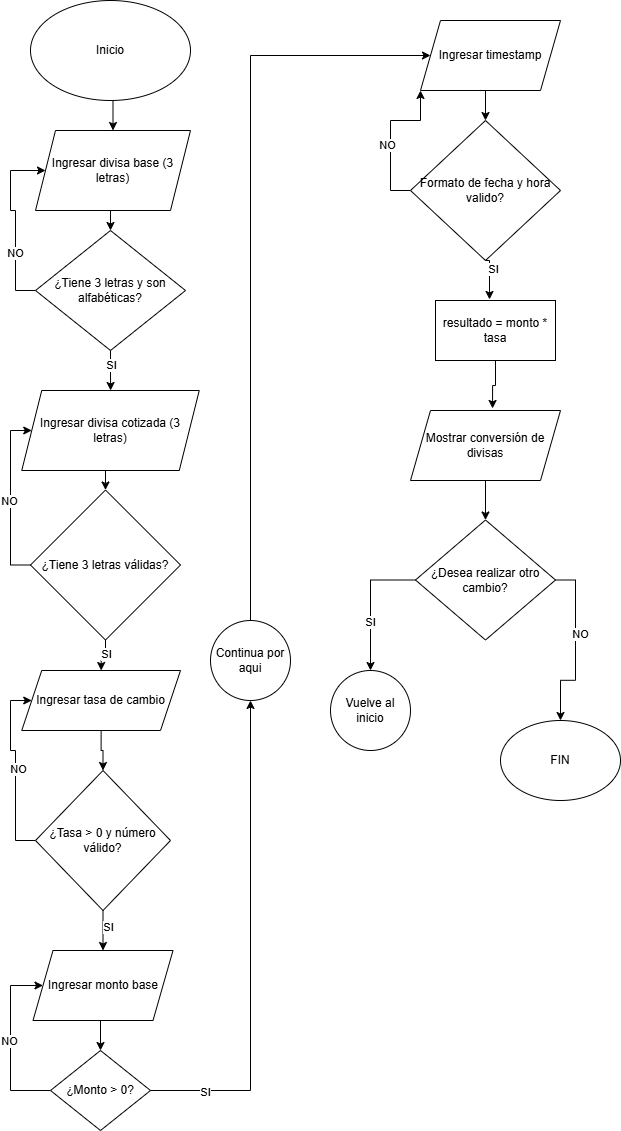

The diagram above was exported from draw.io. Its source (the exported page's mxGraphModel, read from the mxfile embedded in the PNG):
<mxGraphModel dx="1426" dy="785" grid="1" gridSize="10" guides="1" tooltips="1" connect="1" arrows="1" fold="1" page="1" pageScale="1" pageWidth="827" pageHeight="1169" math="0" shadow="0">
  <root>
    <mxCell id="0" />
    <mxCell id="1" parent="0" />
    <mxCell id="rd6q0llMHMNNI9XYAvUn-6" edge="1" parent="1" source="rd6q0llMHMNNI9XYAvUn-1" style="edgeStyle=orthogonalEdgeStyle;rounded=0;orthogonalLoop=1;jettySize=auto;html=1;exitX=0.5;exitY=1;exitDx=0;exitDy=0;entryX=0.5;entryY=0;entryDx=0;entryDy=0;" target="rd6q0llMHMNNI9XYAvUn-5">
      <mxGeometry relative="1" as="geometry" />
    </mxCell>
    <mxCell id="rd6q0llMHMNNI9XYAvUn-1" parent="1" style="ellipse;whiteSpace=wrap;html=1;" value="Inicio" vertex="1">
      <mxGeometry height="100" width="160" x="220" y="20" as="geometry" />
    </mxCell>
    <mxCell id="rd6q0llMHMNNI9XYAvUn-8" edge="1" parent="1" source="rd6q0llMHMNNI9XYAvUn-2" style="edgeStyle=orthogonalEdgeStyle;rounded=0;orthogonalLoop=1;jettySize=auto;html=1;exitX=0;exitY=0.5;exitDx=0;exitDy=0;entryX=0;entryY=0.5;entryDx=0;entryDy=0;" target="rd6q0llMHMNNI9XYAvUn-5">
      <mxGeometry relative="1" as="geometry">
        <Array as="points">
          <mxPoint x="205" y="310" />
          <mxPoint x="205" y="230" />
          <mxPoint x="200" y="230" />
          <mxPoint x="200" y="190" />
        </Array>
      </mxGeometry>
    </mxCell>
    <mxCell id="rd6q0llMHMNNI9XYAvUn-9" connectable="0" parent="rd6q0llMHMNNI9XYAvUn-8" style="edgeLabel;html=1;align=center;verticalAlign=middle;resizable=0;points=[];" value="NO" vertex="1">
      <mxGeometry relative="1" x="-0.3556" y="1" as="geometry">
        <mxPoint as="offset" />
      </mxGeometry>
    </mxCell>
    <mxCell id="rd6q0llMHMNNI9XYAvUn-11" edge="1" parent="1" source="rd6q0llMHMNNI9XYAvUn-2" style="edgeStyle=orthogonalEdgeStyle;rounded=0;orthogonalLoop=1;jettySize=auto;html=1;exitX=0.5;exitY=1;exitDx=0;exitDy=0;" target="rd6q0llMHMNNI9XYAvUn-10">
      <mxGeometry relative="1" as="geometry" />
    </mxCell>
    <mxCell id="rd6q0llMHMNNI9XYAvUn-14" connectable="0" parent="rd6q0llMHMNNI9XYAvUn-11" style="edgeLabel;html=1;align=center;verticalAlign=middle;resizable=0;points=[];" value="SI" vertex="1">
      <mxGeometry relative="1" x="-0.3017" as="geometry">
        <mxPoint as="offset" />
      </mxGeometry>
    </mxCell>
    <mxCell id="rd6q0llMHMNNI9XYAvUn-2" parent="1" style="rhombus;whiteSpace=wrap;html=1;" value="¿Tiene 3 letras y son alfabéticas?" vertex="1">
      <mxGeometry height="120" width="150" x="225" y="250" as="geometry" />
    </mxCell>
    <mxCell id="rd6q0llMHMNNI9XYAvUn-7" edge="1" parent="1" source="rd6q0llMHMNNI9XYAvUn-5" style="edgeStyle=orthogonalEdgeStyle;rounded=0;orthogonalLoop=1;jettySize=auto;html=1;exitX=0.5;exitY=1;exitDx=0;exitDy=0;entryX=0.5;entryY=0;entryDx=0;entryDy=0;" target="rd6q0llMHMNNI9XYAvUn-2">
      <mxGeometry relative="1" as="geometry" />
    </mxCell>
    <mxCell id="rd6q0llMHMNNI9XYAvUn-5" parent="1" style="shape=parallelogram;perimeter=parallelogramPerimeter;whiteSpace=wrap;html=1;fixedSize=1;" value="Ingresar divisa base (3 letras)" vertex="1">
      <mxGeometry height="80" width="155" x="225" y="150" as="geometry" />
    </mxCell>
    <mxCell id="rd6q0llMHMNNI9XYAvUn-19" edge="1" parent="1" source="rd6q0llMHMNNI9XYAvUn-10" style="edgeStyle=orthogonalEdgeStyle;rounded=0;orthogonalLoop=1;jettySize=auto;html=1;exitX=0.5;exitY=1;exitDx=0;exitDy=0;entryX=0.5;entryY=0;entryDx=0;entryDy=0;" target="rd6q0llMHMNNI9XYAvUn-18">
      <mxGeometry relative="1" as="geometry" />
    </mxCell>
    <mxCell id="rd6q0llMHMNNI9XYAvUn-10" parent="1" style="shape=parallelogram;perimeter=parallelogramPerimeter;whiteSpace=wrap;html=1;fixedSize=1;" value="Ingresar divisa cotizada (3 letras)" vertex="1">
      <mxGeometry height="80" width="177.5" x="211.25" y="410" as="geometry" />
    </mxCell>
    <mxCell id="rd6q0llMHMNNI9XYAvUn-28" edge="1" parent="1" source="rd6q0llMHMNNI9XYAvUn-15" style="edgeStyle=orthogonalEdgeStyle;rounded=0;orthogonalLoop=1;jettySize=auto;html=1;exitX=0.5;exitY=1;exitDx=0;exitDy=0;entryX=0.5;entryY=0;entryDx=0;entryDy=0;" target="rd6q0llMHMNNI9XYAvUn-27">
      <mxGeometry relative="1" as="geometry" />
    </mxCell>
    <mxCell id="rd6q0llMHMNNI9XYAvUn-15" parent="1" style="shape=parallelogram;perimeter=parallelogramPerimeter;whiteSpace=wrap;html=1;fixedSize=1;" value="Ingresar tasa de cambio" vertex="1">
      <mxGeometry height="60" width="158.75" x="211.25" y="690" as="geometry" />
    </mxCell>
    <mxCell id="rd6q0llMHMNNI9XYAvUn-20" edge="1" parent="1" source="rd6q0llMHMNNI9XYAvUn-18" style="edgeStyle=orthogonalEdgeStyle;rounded=0;orthogonalLoop=1;jettySize=auto;html=1;exitX=0;exitY=0.5;exitDx=0;exitDy=0;entryX=0;entryY=0.5;entryDx=0;entryDy=0;" target="rd6q0llMHMNNI9XYAvUn-10">
      <mxGeometry relative="1" as="geometry">
        <Array as="points">
          <mxPoint x="200" y="585" />
          <mxPoint x="200" y="450" />
        </Array>
      </mxGeometry>
    </mxCell>
    <mxCell id="rd6q0llMHMNNI9XYAvUn-21" connectable="0" parent="rd6q0llMHMNNI9XYAvUn-20" style="edgeLabel;html=1;align=center;verticalAlign=middle;resizable=0;points=[];" value="NO" vertex="1">
      <mxGeometry relative="1" x="-0.0384" y="2" as="geometry">
        <mxPoint y="1" as="offset" />
      </mxGeometry>
    </mxCell>
    <mxCell id="rd6q0llMHMNNI9XYAvUn-25" edge="1" parent="1" source="rd6q0llMHMNNI9XYAvUn-18" style="edgeStyle=orthogonalEdgeStyle;rounded=0;orthogonalLoop=1;jettySize=auto;html=1;exitX=0.5;exitY=1;exitDx=0;exitDy=0;" target="rd6q0llMHMNNI9XYAvUn-15">
      <mxGeometry relative="1" as="geometry" />
    </mxCell>
    <mxCell id="rd6q0llMHMNNI9XYAvUn-26" connectable="0" parent="rd6q0llMHMNNI9XYAvUn-25" style="edgeLabel;html=1;align=center;verticalAlign=middle;resizable=0;points=[];" value="SI" vertex="1">
      <mxGeometry relative="1" x="-0.2241" as="geometry">
        <mxPoint as="offset" />
      </mxGeometry>
    </mxCell>
    <mxCell id="rd6q0llMHMNNI9XYAvUn-18" parent="1" style="rhombus;whiteSpace=wrap;html=1;" value="¿Tiene 3 letras válidas?" vertex="1">
      <mxGeometry height="150" width="150" x="220" y="509.5" as="geometry" />
    </mxCell>
    <mxCell id="rd6q0llMHMNNI9XYAvUn-29" edge="1" parent="1" source="rd6q0llMHMNNI9XYAvUn-27" style="edgeStyle=orthogonalEdgeStyle;rounded=0;orthogonalLoop=1;jettySize=auto;html=1;exitX=0;exitY=0.5;exitDx=0;exitDy=0;entryX=0;entryY=0.5;entryDx=0;entryDy=0;" target="rd6q0llMHMNNI9XYAvUn-15">
      <mxGeometry relative="1" as="geometry">
        <Array as="points">
          <mxPoint x="205" y="860" />
          <mxPoint x="205" y="770" />
          <mxPoint x="200" y="770" />
          <mxPoint x="200" y="720" />
        </Array>
      </mxGeometry>
    </mxCell>
    <mxCell id="rd6q0llMHMNNI9XYAvUn-30" connectable="0" parent="rd6q0llMHMNNI9XYAvUn-29" style="edgeLabel;html=1;align=center;verticalAlign=middle;resizable=0;points=[];" value="NO" vertex="1">
      <mxGeometry relative="1" x="-0.0121" y="-2" as="geometry">
        <mxPoint as="offset" />
      </mxGeometry>
    </mxCell>
    <mxCell id="rd6q0llMHMNNI9XYAvUn-32" edge="1" parent="1" source="rd6q0llMHMNNI9XYAvUn-27" style="edgeStyle=orthogonalEdgeStyle;rounded=0;orthogonalLoop=1;jettySize=auto;html=1;exitX=0.5;exitY=1;exitDx=0;exitDy=0;" target="rd6q0llMHMNNI9XYAvUn-31">
      <mxGeometry relative="1" as="geometry" />
    </mxCell>
    <mxCell id="rd6q0llMHMNNI9XYAvUn-33" connectable="0" parent="rd6q0llMHMNNI9XYAvUn-32" style="edgeLabel;html=1;align=center;verticalAlign=middle;resizable=0;points=[];" value="SI" vertex="1">
      <mxGeometry relative="1" x="-0.2" y="5" as="geometry">
        <mxPoint as="offset" />
      </mxGeometry>
    </mxCell>
    <mxCell id="rd6q0llMHMNNI9XYAvUn-27" parent="1" style="rhombus;whiteSpace=wrap;html=1;" value="¿Tasa &amp;gt; 0 y número válido?" vertex="1">
      <mxGeometry height="140" width="135" x="225" y="790" as="geometry" />
    </mxCell>
    <mxCell id="rd6q0llMHMNNI9XYAvUn-35" edge="1" parent="1" source="rd6q0llMHMNNI9XYAvUn-31" style="edgeStyle=orthogonalEdgeStyle;rounded=0;orthogonalLoop=1;jettySize=auto;html=1;exitX=0.5;exitY=1;exitDx=0;exitDy=0;entryX=0.5;entryY=0;entryDx=0;entryDy=0;" target="rd6q0llMHMNNI9XYAvUn-34">
      <mxGeometry relative="1" as="geometry" />
    </mxCell>
    <mxCell id="rd6q0llMHMNNI9XYAvUn-31" parent="1" style="shape=parallelogram;perimeter=parallelogramPerimeter;whiteSpace=wrap;html=1;fixedSize=1;" value="Ingresar monto base" vertex="1">
      <mxGeometry height="70" width="140" x="222.5" y="970" as="geometry" />
    </mxCell>
    <mxCell id="rd6q0llMHMNNI9XYAvUn-37" edge="1" parent="1" source="rd6q0llMHMNNI9XYAvUn-34" style="edgeStyle=orthogonalEdgeStyle;rounded=0;orthogonalLoop=1;jettySize=auto;html=1;exitX=0;exitY=0.5;exitDx=0;exitDy=0;entryX=0;entryY=0.5;entryDx=0;entryDy=0;" target="rd6q0llMHMNNI9XYAvUn-31">
      <mxGeometry relative="1" as="geometry">
        <Array as="points">
          <mxPoint x="200" y="1110" />
          <mxPoint x="200" y="1005" />
        </Array>
      </mxGeometry>
    </mxCell>
    <mxCell id="rd6q0llMHMNNI9XYAvUn-38" connectable="0" parent="rd6q0llMHMNNI9XYAvUn-37" style="edgeLabel;html=1;align=center;verticalAlign=middle;resizable=0;points=[];" value="NO" vertex="1">
      <mxGeometry relative="1" x="0.0141" y="2" as="geometry">
        <mxPoint as="offset" />
      </mxGeometry>
    </mxCell>
    <mxCell id="rd6q0llMHMNNI9XYAvUn-40" edge="1" parent="1" source="rd6q0llMHMNNI9XYAvUn-34" style="edgeStyle=orthogonalEdgeStyle;rounded=0;orthogonalLoop=1;jettySize=auto;html=1;exitX=1;exitY=0.5;exitDx=0;exitDy=0;entryX=0.5;entryY=1;entryDx=0;entryDy=0;" target="rd6q0llMHMNNI9XYAvUn-39">
      <mxGeometry relative="1" as="geometry" />
    </mxCell>
    <mxCell id="rd6q0llMHMNNI9XYAvUn-42" connectable="0" parent="rd6q0llMHMNNI9XYAvUn-40" style="edgeLabel;html=1;align=center;verticalAlign=middle;resizable=0;points=[];" value="SI" vertex="1">
      <mxGeometry relative="1" x="-0.7796" y="-1" as="geometry">
        <mxPoint as="offset" />
      </mxGeometry>
    </mxCell>
    <mxCell id="rd6q0llMHMNNI9XYAvUn-34" parent="1" style="rhombus;whiteSpace=wrap;html=1;" value="¿Monto &amp;gt; 0?" vertex="1">
      <mxGeometry height="80" width="100" x="240" y="1070" as="geometry" />
    </mxCell>
    <mxCell id="rd6q0llMHMNNI9XYAvUn-44" edge="1" parent="1" source="rd6q0llMHMNNI9XYAvUn-39" style="edgeStyle=orthogonalEdgeStyle;rounded=0;orthogonalLoop=1;jettySize=auto;html=1;exitX=0.5;exitY=0;exitDx=0;exitDy=0;entryX=0;entryY=0.5;entryDx=0;entryDy=0;" target="rd6q0llMHMNNI9XYAvUn-43">
      <mxGeometry relative="1" as="geometry">
        <Array as="points">
          <mxPoint x="440" y="75" />
        </Array>
      </mxGeometry>
    </mxCell>
    <mxCell id="rd6q0llMHMNNI9XYAvUn-39" parent="1" style="ellipse;whiteSpace=wrap;html=1;aspect=fixed;" value="Continua por aqui" vertex="1">
      <mxGeometry height="80" width="80" x="400" y="640" as="geometry" />
    </mxCell>
    <mxCell id="rd6q0llMHMNNI9XYAvUn-46" edge="1" parent="1" source="rd6q0llMHMNNI9XYAvUn-43" style="edgeStyle=orthogonalEdgeStyle;rounded=0;orthogonalLoop=1;jettySize=auto;html=1;exitX=0.5;exitY=1;exitDx=0;exitDy=0;entryX=0.5;entryY=0;entryDx=0;entryDy=0;" target="rd6q0llMHMNNI9XYAvUn-45">
      <mxGeometry relative="1" as="geometry" />
    </mxCell>
    <mxCell id="rd6q0llMHMNNI9XYAvUn-43" parent="1" style="shape=parallelogram;perimeter=parallelogramPerimeter;whiteSpace=wrap;html=1;fixedSize=1;" value="Ingresar timestamp" vertex="1">
      <mxGeometry height="70" width="140" x="610" y="40" as="geometry" />
    </mxCell>
    <mxCell id="rd6q0llMHMNNI9XYAvUn-49" edge="1" parent="1" source="rd6q0llMHMNNI9XYAvUn-45" style="edgeStyle=orthogonalEdgeStyle;rounded=0;orthogonalLoop=1;jettySize=auto;html=1;exitX=0;exitY=0.5;exitDx=0;exitDy=0;entryX=0;entryY=1;entryDx=0;entryDy=0;" target="rd6q0llMHMNNI9XYAvUn-43">
      <mxGeometry relative="1" as="geometry">
        <Array as="points">
          <mxPoint x="580" y="210" />
          <mxPoint x="580" y="140" />
          <mxPoint x="610" y="140" />
        </Array>
      </mxGeometry>
    </mxCell>
    <mxCell id="rd6q0llMHMNNI9XYAvUn-50" connectable="0" parent="rd6q0llMHMNNI9XYAvUn-49" style="edgeLabel;html=1;align=center;verticalAlign=middle;resizable=0;points=[];" value="NO" vertex="1">
      <mxGeometry relative="1" x="-0.12" y="4" as="geometry">
        <mxPoint as="offset" />
      </mxGeometry>
    </mxCell>
    <mxCell id="rd6q0llMHMNNI9XYAvUn-45" parent="1" style="rhombus;whiteSpace=wrap;html=1;" value="Formato de fecha y hora valido?" vertex="1">
      <mxGeometry height="140" width="150" x="600" y="140" as="geometry" />
    </mxCell>
    <mxCell id="rd6q0llMHMNNI9XYAvUn-51" parent="1" style="rounded=0;whiteSpace=wrap;html=1;" value="resultado = monto * tasa" vertex="1">
      <mxGeometry height="60" width="120" x="625" y="320" as="geometry" />
    </mxCell>
    <mxCell id="rd6q0llMHMNNI9XYAvUn-52" edge="1" parent="1" source="rd6q0llMHMNNI9XYAvUn-45" style="edgeStyle=orthogonalEdgeStyle;rounded=0;orthogonalLoop=1;jettySize=auto;html=1;exitX=0.5;exitY=1;exitDx=0;exitDy=0;entryX=0.45;entryY=-0.017;entryDx=0;entryDy=0;entryPerimeter=0;" target="rd6q0llMHMNNI9XYAvUn-51">
      <mxGeometry relative="1" as="geometry" />
    </mxCell>
    <mxCell id="rd6q0llMHMNNI9XYAvUn-54" connectable="0" parent="rd6q0llMHMNNI9XYAvUn-52" style="edgeLabel;html=1;align=center;verticalAlign=middle;resizable=0;points=[];" value="SI" vertex="1">
      <mxGeometry relative="1" x="-0.4497" y="3" as="geometry">
        <mxPoint as="offset" />
      </mxGeometry>
    </mxCell>
    <mxCell id="rd6q0llMHMNNI9XYAvUn-58" edge="1" parent="1" source="rd6q0llMHMNNI9XYAvUn-53" style="edgeStyle=orthogonalEdgeStyle;rounded=0;orthogonalLoop=1;jettySize=auto;html=1;exitX=0.5;exitY=1;exitDx=0;exitDy=0;entryX=0.5;entryY=0;entryDx=0;entryDy=0;" target="rd6q0llMHMNNI9XYAvUn-57">
      <mxGeometry relative="1" as="geometry" />
    </mxCell>
    <mxCell id="rd6q0llMHMNNI9XYAvUn-53" parent="1" style="shape=parallelogram;perimeter=parallelogramPerimeter;whiteSpace=wrap;html=1;fixedSize=1;" value="Mostrar conversión de divisas" vertex="1">
      <mxGeometry height="70" width="150" x="600" y="430" as="geometry" />
    </mxCell>
    <mxCell id="rd6q0llMHMNNI9XYAvUn-56" edge="1" parent="1" source="rd6q0llMHMNNI9XYAvUn-51" style="edgeStyle=orthogonalEdgeStyle;rounded=0;orthogonalLoop=1;jettySize=auto;html=1;exitX=0.5;exitY=1;exitDx=0;exitDy=0;entryX=0.547;entryY=-0.029;entryDx=0;entryDy=0;entryPerimeter=0;" target="rd6q0llMHMNNI9XYAvUn-53">
      <mxGeometry relative="1" as="geometry" />
    </mxCell>
    <mxCell id="rd6q0llMHMNNI9XYAvUn-60" edge="1" parent="1" source="rd6q0llMHMNNI9XYAvUn-57" style="edgeStyle=orthogonalEdgeStyle;rounded=0;orthogonalLoop=1;jettySize=auto;html=1;exitX=0;exitY=0.5;exitDx=0;exitDy=0;entryX=0.5;entryY=0;entryDx=0;entryDy=0;" target="rd6q0llMHMNNI9XYAvUn-59">
      <mxGeometry relative="1" as="geometry" />
    </mxCell>
    <mxCell id="rd6q0llMHMNNI9XYAvUn-61" connectable="0" parent="rd6q0llMHMNNI9XYAvUn-60" style="edgeLabel;html=1;align=center;verticalAlign=middle;resizable=0;points=[];" value="SI" vertex="1">
      <mxGeometry relative="1" x="0.2768" y="-1" as="geometry">
        <mxPoint as="offset" />
      </mxGeometry>
    </mxCell>
    <mxCell id="rd6q0llMHMNNI9XYAvUn-64" edge="1" parent="1" source="rd6q0llMHMNNI9XYAvUn-57" style="edgeStyle=orthogonalEdgeStyle;rounded=0;orthogonalLoop=1;jettySize=auto;html=1;exitX=1;exitY=0.5;exitDx=0;exitDy=0;" target="rd6q0llMHMNNI9XYAvUn-62">
      <mxGeometry relative="1" as="geometry" />
    </mxCell>
    <mxCell id="rd6q0llMHMNNI9XYAvUn-65" connectable="0" parent="rd6q0llMHMNNI9XYAvUn-64" style="edgeLabel;html=1;align=center;verticalAlign=middle;resizable=0;points=[];" value="NO" vertex="1">
      <mxGeometry relative="1" x="-0.1624" y="4" as="geometry">
        <mxPoint y="1" as="offset" />
      </mxGeometry>
    </mxCell>
    <mxCell id="rd6q0llMHMNNI9XYAvUn-57" parent="1" style="rhombus;whiteSpace=wrap;html=1;" value="¿Desea realizar otro cambio?" vertex="1">
      <mxGeometry height="120" width="140" x="605" y="539.5" as="geometry" />
    </mxCell>
    <mxCell id="rd6q0llMHMNNI9XYAvUn-59" parent="1" style="ellipse;whiteSpace=wrap;html=1;aspect=fixed;" value="Vuelve al inicio" vertex="1">
      <mxGeometry height="80" width="80" x="520" y="690" as="geometry" />
    </mxCell>
    <mxCell id="rd6q0llMHMNNI9XYAvUn-62" parent="1" style="ellipse;whiteSpace=wrap;html=1;" value="FIN" vertex="1">
      <mxGeometry height="80" width="120" x="690" y="740" as="geometry" />
    </mxCell>
  </root>
</mxGraphModel>